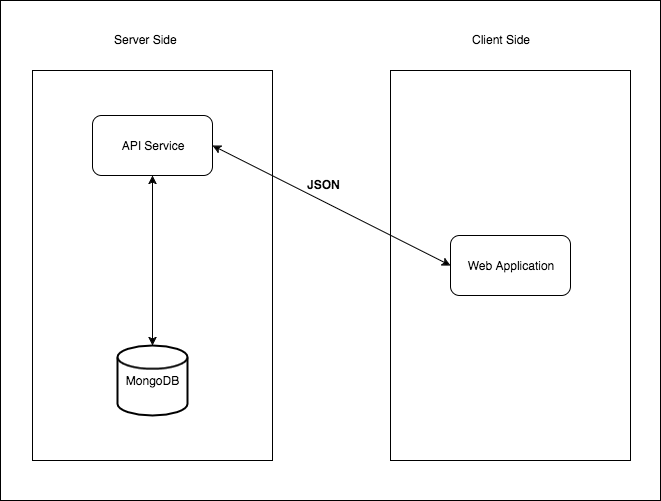

The diagram above was exported from draw.io. Its source (the exported page's mxGraphModel, read from the mxfile embedded in the PNG):
<mxGraphModel dx="790" dy="494" grid="1" gridSize="10" guides="1" tooltips="1" connect="1" arrows="1" fold="1" page="1" pageScale="1" pageWidth="850" pageHeight="1100" math="0" shadow="0">
  <root>
    <mxCell id="0" />
    <mxCell id="1" parent="0" />
    <mxCell id="69c58d0a04e00cb7-6" value="" style="whiteSpace=wrap;html=1;" vertex="1" parent="1">
      <mxGeometry x="110" y="400" width="660" height="500" as="geometry" />
    </mxCell>
    <mxCell id="69c58d0a04e00cb7-7" value="" style="whiteSpace=wrap;html=1;" vertex="1" parent="1">
      <mxGeometry x="142" y="470" width="240" height="390" as="geometry" />
    </mxCell>
    <mxCell id="69c58d0a04e00cb7-8" value="" style="whiteSpace=wrap;html=1;" vertex="1" parent="1">
      <mxGeometry x="500" y="470" width="240" height="390" as="geometry" />
    </mxCell>
    <mxCell id="69c58d0a04e00cb7-10" value="MongoDB" style="strokeWidth=2;html=1;shape=mxgraph.flowchart.database;whiteSpace=wrap;" vertex="1" parent="1">
      <mxGeometry x="227" y="745" width="70" height="70" as="geometry" />
    </mxCell>
    <mxCell id="69c58d0a04e00cb7-11" value="&lt;span&gt;API Service&lt;/span&gt;" style="rounded=1;whiteSpace=wrap;html=1;" vertex="1" parent="1">
      <mxGeometry x="202" y="515" width="120" height="60" as="geometry" />
    </mxCell>
    <mxCell id="69c58d0a04e00cb7-12" value="Web Application" style="rounded=1;whiteSpace=wrap;html=1;" vertex="1" parent="1">
      <mxGeometry x="560" y="635" width="120" height="60" as="geometry" />
    </mxCell>
    <mxCell id="69c58d0a04e00cb7-13" value="" style="endArrow=classic;startArrow=classic;html=1;entryX=0.5;entryY=1;exitX=0.5;exitY=0;exitPerimeter=0;" edge="1" parent="1" source="69c58d0a04e00cb7-10" target="69c58d0a04e00cb7-11">
      <mxGeometry width="50" height="50" relative="1" as="geometry">
        <mxPoint x="232" y="705" as="sourcePoint" />
        <mxPoint x="282" y="655" as="targetPoint" />
      </mxGeometry>
    </mxCell>
    <mxCell id="6dab0c20056a0e3f-2" value="" style="endArrow=classic;startArrow=classic;html=1;exitX=1;exitY=0.5;entryX=0;entryY=0.5;" edge="1" parent="1" source="69c58d0a04e00cb7-11" target="69c58d0a04e00cb7-12">
      <mxGeometry width="50" height="50" relative="1" as="geometry">
        <mxPoint x="410" y="650" as="sourcePoint" />
        <mxPoint x="460" y="600" as="targetPoint" />
      </mxGeometry>
    </mxCell>
    <mxCell id="6dab0c20056a0e3f-3" value="&lt;b&gt;JSON&lt;/b&gt;" style="text;html=1;resizable=0;autosize=1;align=left;verticalAlign=top;spacingTop=-4;points=[];" vertex="1" parent="1">
      <mxGeometry x="415" y="575" width="50" height="20" as="geometry" />
    </mxCell>
    <mxCell id="6dab0c20056a0e3f-4" value="&lt;div style=&quot;text-align: center&quot;&gt;&lt;span&gt;Server Side&lt;/span&gt;&lt;/div&gt;" style="text;html=1;resizable=0;autosize=1;align=left;verticalAlign=top;spacingTop=-4;points=[];" vertex="1" parent="1">
      <mxGeometry x="222" y="430" width="80" height="20" as="geometry" />
    </mxCell>
    <mxCell id="6dab0c20056a0e3f-5" value="&lt;div style=&quot;text-align: center&quot;&gt;Client Side&lt;/div&gt;" style="text;html=1;resizable=0;autosize=1;align=left;verticalAlign=top;spacingTop=-4;points=[];" vertex="1" parent="1">
      <mxGeometry x="580" y="430" width="70" height="20" as="geometry" />
    </mxCell>
  </root>
</mxGraphModel>